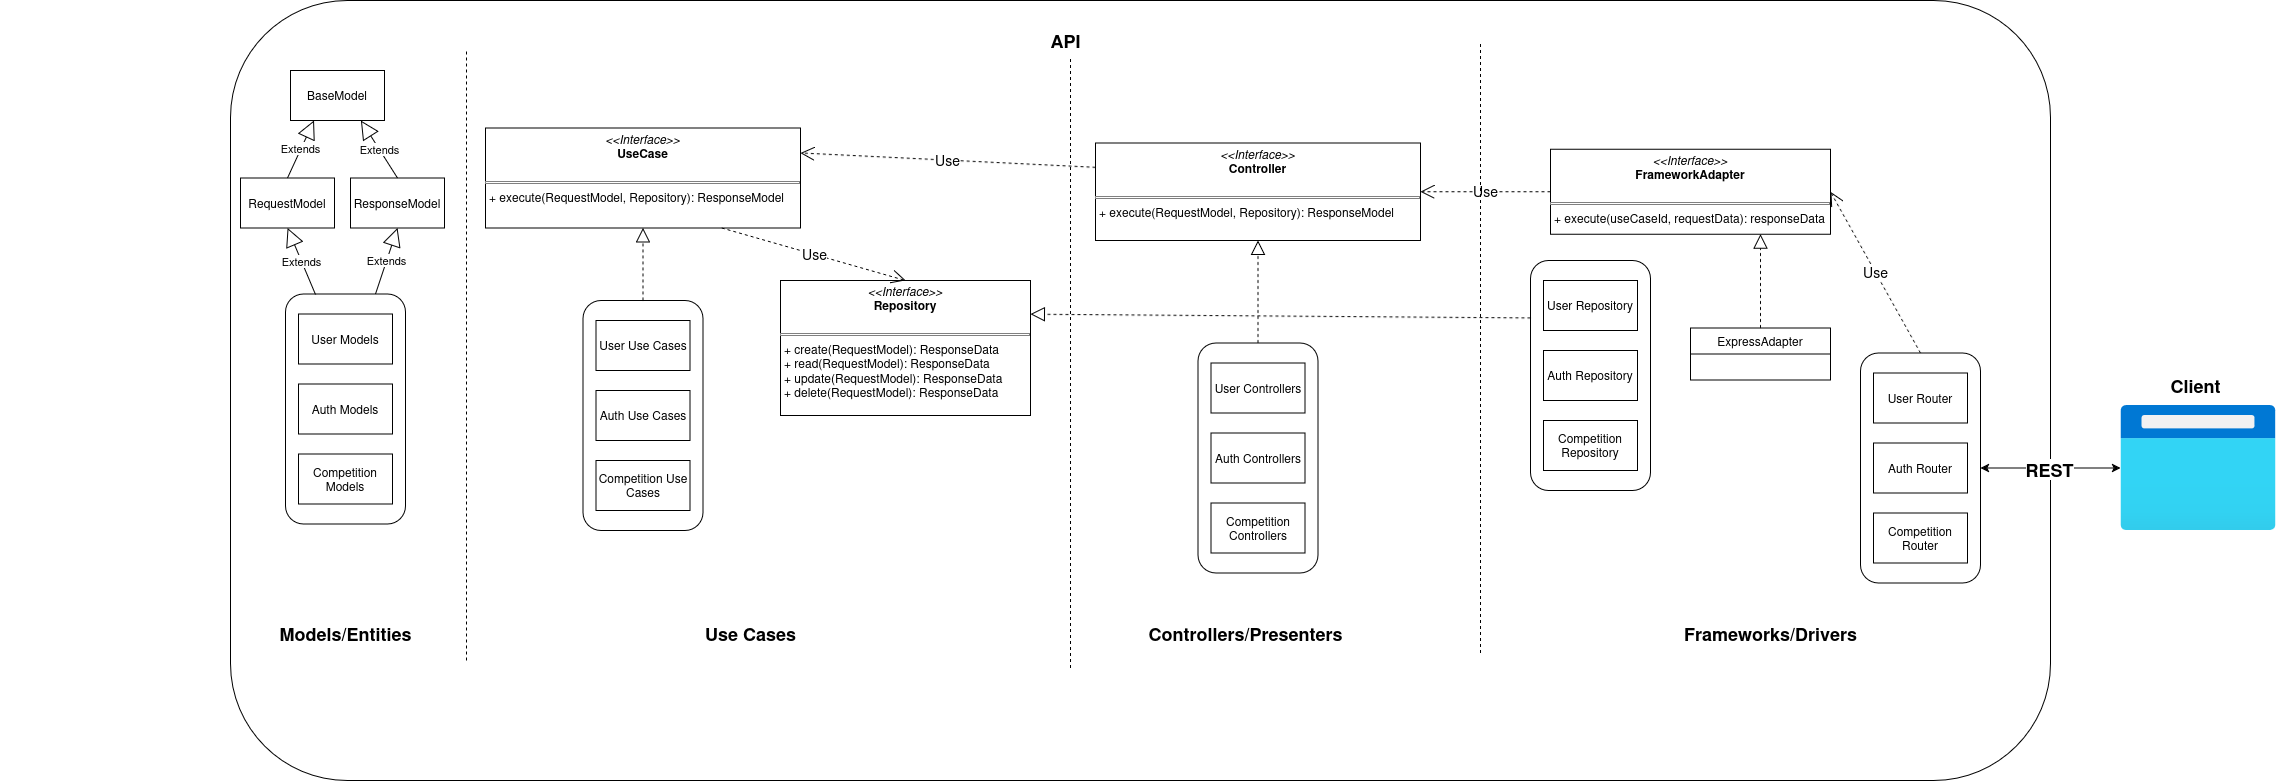

The diagram above was exported from draw.io. Its source (the exported page's mxGraphModel, read from the mxfile embedded in the PNG):
<mxGraphModel dx="2696" dy="1780" grid="1" gridSize="10" guides="1" tooltips="1" connect="1" arrows="1" fold="1" page="1" pageScale="1" pageWidth="827" pageHeight="1169" math="0" shadow="0">
  <root>
    <mxCell id="0" />
    <mxCell id="1" parent="0" />
    <mxCell id="l8S0n4Ms1--9X2g5zAIs-51" value="&amp;nbsp;" style="rounded=1;whiteSpace=wrap;html=1;container=1;" parent="1" vertex="1">
      <mxGeometry x="-650" y="-1010" width="1820" height="780" as="geometry" />
    </mxCell>
    <mxCell id="l8S0n4Ms1--9X2g5zAIs-4" value="Models/Entities" style="text;html=1;align=center;verticalAlign=middle;resizable=0;points=[];autosize=1;strokeColor=none;fillColor=none;fontSize=18;fontStyle=1" parent="l8S0n4Ms1--9X2g5zAIs-51" vertex="1">
      <mxGeometry x="40" y="612.5" width="150" height="40" as="geometry" />
    </mxCell>
    <mxCell id="l8S0n4Ms1--9X2g5zAIs-5" value="Use Cases" style="text;html=1;align=center;verticalAlign=middle;resizable=0;points=[];autosize=1;strokeColor=none;fillColor=none;fontSize=18;fontStyle=1" parent="l8S0n4Ms1--9X2g5zAIs-51" vertex="1">
      <mxGeometry x="465" y="612.5" width="110" height="40" as="geometry" />
    </mxCell>
    <mxCell id="l8S0n4Ms1--9X2g5zAIs-6" value="Controllers/Presenters" style="text;html=1;align=center;verticalAlign=middle;resizable=0;points=[];autosize=1;strokeColor=none;fillColor=none;fontSize=18;fontStyle=1" parent="l8S0n4Ms1--9X2g5zAIs-51" vertex="1">
      <mxGeometry x="915" y="612.5" width="200" height="40" as="geometry" />
    </mxCell>
    <mxCell id="l8S0n4Ms1--9X2g5zAIs-7" value="Frameworks/Drivers" style="text;html=1;align=center;verticalAlign=middle;resizable=0;points=[];autosize=1;strokeColor=none;fillColor=none;fontSize=18;fontStyle=1" parent="l8S0n4Ms1--9X2g5zAIs-51" vertex="1">
      <mxGeometry x="1450" y="612.5" width="180" height="40" as="geometry" />
    </mxCell>
    <mxCell id="l8S0n4Ms1--9X2g5zAIs-8" value="BaseModel" style="rounded=0;whiteSpace=wrap;html=1;" parent="l8S0n4Ms1--9X2g5zAIs-51" vertex="1">
      <mxGeometry x="60" y="70" width="94" height="50" as="geometry" />
    </mxCell>
    <mxCell id="l8S0n4Ms1--9X2g5zAIs-12" value="" style="rounded=1;whiteSpace=wrap;html=1;container=1;" parent="l8S0n4Ms1--9X2g5zAIs-51" vertex="1">
      <mxGeometry x="55" y="293.5" width="120" height="230" as="geometry" />
    </mxCell>
    <mxCell id="l8S0n4Ms1--9X2g5zAIs-10" value="User Models" style="rounded=0;whiteSpace=wrap;html=1;" parent="l8S0n4Ms1--9X2g5zAIs-12" vertex="1">
      <mxGeometry x="13" y="20" width="94" height="50" as="geometry" />
    </mxCell>
    <mxCell id="l8S0n4Ms1--9X2g5zAIs-9" value="Auth Models" style="rounded=0;whiteSpace=wrap;html=1;" parent="l8S0n4Ms1--9X2g5zAIs-12" vertex="1">
      <mxGeometry x="13" y="90" width="94" height="50" as="geometry" />
    </mxCell>
    <mxCell id="l8S0n4Ms1--9X2g5zAIs-11" value="Competition Models" style="rounded=0;whiteSpace=wrap;html=1;" parent="l8S0n4Ms1--9X2g5zAIs-12" vertex="1">
      <mxGeometry x="13" y="160" width="94" height="50" as="geometry" />
    </mxCell>
    <mxCell id="l8S0n4Ms1--9X2g5zAIs-14" value="&amp;nbsp;" style="rounded=1;whiteSpace=wrap;html=1;container=1;" parent="l8S0n4Ms1--9X2g5zAIs-51" vertex="1">
      <mxGeometry x="352.5" y="300" width="120" height="230" as="geometry" />
    </mxCell>
    <mxCell id="l8S0n4Ms1--9X2g5zAIs-15" value="User Use Cases" style="rounded=0;whiteSpace=wrap;html=1;" parent="l8S0n4Ms1--9X2g5zAIs-14" vertex="1">
      <mxGeometry x="13" y="20" width="94" height="50" as="geometry" />
    </mxCell>
    <mxCell id="l8S0n4Ms1--9X2g5zAIs-16" value="Auth Use Cases" style="rounded=0;whiteSpace=wrap;html=1;" parent="l8S0n4Ms1--9X2g5zAIs-14" vertex="1">
      <mxGeometry x="13" y="90" width="94" height="50" as="geometry" />
    </mxCell>
    <mxCell id="l8S0n4Ms1--9X2g5zAIs-17" value="Competition Use Cases" style="rounded=0;whiteSpace=wrap;html=1;" parent="l8S0n4Ms1--9X2g5zAIs-14" vertex="1">
      <mxGeometry x="13" y="160" width="94" height="50" as="geometry" />
    </mxCell>
    <mxCell id="l8S0n4Ms1--9X2g5zAIs-18" value="&lt;p style=&quot;margin:0px;margin-top:4px;text-align:center;&quot;&gt;&lt;i&gt;&amp;lt;&amp;lt;Interface&amp;gt;&amp;gt;&lt;/i&gt;&lt;br&gt;&lt;b&gt;UseCase&lt;/b&gt;&lt;/p&gt;&lt;br&gt;&lt;hr size=&quot;1&quot; style=&quot;border-style:solid;&quot;&gt;&lt;p style=&quot;margin:0px;margin-left:4px;&quot;&gt;+ execute(RequestModel, Repository): ResponseModel&lt;/p&gt;" style="verticalAlign=top;align=left;overflow=fill;html=1;whiteSpace=wrap;" parent="l8S0n4Ms1--9X2g5zAIs-51" vertex="1">
      <mxGeometry x="255" y="127.5" width="315" height="100" as="geometry" />
    </mxCell>
    <mxCell id="l8S0n4Ms1--9X2g5zAIs-19" value="&lt;p style=&quot;margin:0px;margin-top:4px;text-align:center;&quot;&gt;&lt;i&gt;&amp;lt;&amp;lt;Interface&amp;gt;&amp;gt;&lt;/i&gt;&lt;br&gt;&lt;b&gt;Repository&lt;/b&gt;&lt;/p&gt;&lt;br&gt;&lt;hr size=&quot;1&quot; style=&quot;border-style:solid;&quot;&gt;&lt;p style=&quot;margin:0px;margin-left:4px;&quot;&gt;+ create(RequestModel): ResponseData&lt;br&gt;+ read(RequestModel): ResponseData&lt;/p&gt;&lt;p style=&quot;margin:0px;margin-left:4px;&quot;&gt;+ update(RequestModel): ResponseData&lt;/p&gt;&lt;p style=&quot;margin:0px;margin-left:4px;&quot;&gt;+ delete(RequestModel): ResponseData&lt;/p&gt;" style="verticalAlign=top;align=left;overflow=fill;html=1;whiteSpace=wrap;" parent="l8S0n4Ms1--9X2g5zAIs-51" vertex="1">
      <mxGeometry x="550" y="280" width="250" height="135" as="geometry" />
    </mxCell>
    <mxCell id="l8S0n4Ms1--9X2g5zAIs-20" value="&lt;p style=&quot;margin:0px;margin-top:4px;text-align:center;&quot;&gt;&lt;i&gt;&amp;lt;&amp;lt;Interface&amp;gt;&amp;gt;&lt;/i&gt;&lt;br&gt;&lt;b&gt;Controller&lt;/b&gt;&lt;/p&gt;&lt;br&gt;&lt;hr size=&quot;1&quot; style=&quot;border-style:solid;&quot;&gt;&lt;p style=&quot;margin:0px;margin-left:4px;&quot;&gt;+ execute(RequestModel, Repository): ResponseModel&lt;/p&gt;" style="verticalAlign=top;align=left;overflow=fill;html=1;whiteSpace=wrap;" parent="l8S0n4Ms1--9X2g5zAIs-51" vertex="1">
      <mxGeometry x="865" y="142.5" width="325" height="97.5" as="geometry" />
    </mxCell>
    <mxCell id="l8S0n4Ms1--9X2g5zAIs-21" value="&lt;p style=&quot;margin:0px;margin-top:4px;text-align:center;&quot;&gt;&lt;i&gt;&amp;lt;&amp;lt;Interface&amp;gt;&amp;gt;&lt;/i&gt;&lt;br&gt;&lt;b&gt;FrameworkAdapter&lt;/b&gt;&lt;/p&gt;&lt;br&gt;&lt;hr size=&quot;1&quot; style=&quot;border-style:solid;&quot;&gt;&lt;p style=&quot;margin:0px;margin-left:4px;&quot;&gt;+ execute(useCaseId, requestData): responseData&lt;/p&gt;" style="verticalAlign=top;align=left;overflow=fill;html=1;whiteSpace=wrap;" parent="l8S0n4Ms1--9X2g5zAIs-51" vertex="1">
      <mxGeometry x="1320" y="148.75" width="280" height="85" as="geometry" />
    </mxCell>
    <mxCell id="l8S0n4Ms1--9X2g5zAIs-22" value="ExpressAdapter" style="swimlane;fontStyle=0;childLayout=stackLayout;horizontal=1;startSize=26;fillColor=none;horizontalStack=0;resizeParent=1;resizeParentMax=0;resizeLast=0;collapsible=1;marginBottom=0;whiteSpace=wrap;html=1;" parent="l8S0n4Ms1--9X2g5zAIs-51" vertex="1">
      <mxGeometry x="1460" y="327.5" width="140" height="52" as="geometry" />
    </mxCell>
    <mxCell id="l8S0n4Ms1--9X2g5zAIs-26" value="" style="endArrow=block;dashed=1;endFill=0;endSize=12;html=1;rounded=0;entryX=0.75;entryY=1;entryDx=0;entryDy=0;exitX=0.5;exitY=0;exitDx=0;exitDy=0;" parent="l8S0n4Ms1--9X2g5zAIs-51" source="l8S0n4Ms1--9X2g5zAIs-22" target="l8S0n4Ms1--9X2g5zAIs-21" edge="1">
      <mxGeometry width="160" relative="1" as="geometry">
        <mxPoint x="1085" y="462.5" as="sourcePoint" />
        <mxPoint x="1245" y="462.5" as="targetPoint" />
      </mxGeometry>
    </mxCell>
    <mxCell id="l8S0n4Ms1--9X2g5zAIs-28" value="" style="endArrow=block;dashed=1;endFill=0;endSize=12;html=1;rounded=0;entryX=0.5;entryY=1;entryDx=0;entryDy=0;exitX=0.5;exitY=0;exitDx=0;exitDy=0;" parent="l8S0n4Ms1--9X2g5zAIs-51" source="l8S0n4Ms1--9X2g5zAIs-29" target="l8S0n4Ms1--9X2g5zAIs-20" edge="1">
      <mxGeometry width="160" relative="1" as="geometry">
        <mxPoint x="1055" y="487.5" as="sourcePoint" />
        <mxPoint x="1055" y="422.5" as="targetPoint" />
      </mxGeometry>
    </mxCell>
    <mxCell id="l8S0n4Ms1--9X2g5zAIs-29" value="" style="rounded=1;whiteSpace=wrap;html=1;container=1;" parent="l8S0n4Ms1--9X2g5zAIs-51" vertex="1">
      <mxGeometry x="967.5" y="342.5" width="120" height="230" as="geometry" />
    </mxCell>
    <mxCell id="l8S0n4Ms1--9X2g5zAIs-30" value="User Controllers" style="rounded=0;whiteSpace=wrap;html=1;" parent="l8S0n4Ms1--9X2g5zAIs-29" vertex="1">
      <mxGeometry x="13" y="20" width="94" height="50" as="geometry" />
    </mxCell>
    <mxCell id="l8S0n4Ms1--9X2g5zAIs-31" value="Auth Controllers" style="rounded=0;whiteSpace=wrap;html=1;" parent="l8S0n4Ms1--9X2g5zAIs-29" vertex="1">
      <mxGeometry x="13" y="90" width="94" height="50" as="geometry" />
    </mxCell>
    <mxCell id="l8S0n4Ms1--9X2g5zAIs-32" value="Competition Controllers" style="rounded=0;whiteSpace=wrap;html=1;" parent="l8S0n4Ms1--9X2g5zAIs-29" vertex="1">
      <mxGeometry x="13" y="160" width="94" height="50" as="geometry" />
    </mxCell>
    <mxCell id="l8S0n4Ms1--9X2g5zAIs-33" value="" style="endArrow=block;dashed=1;endFill=0;endSize=12;html=1;rounded=0;entryX=0.5;entryY=1;entryDx=0;entryDy=0;exitX=0.5;exitY=0;exitDx=0;exitDy=0;" parent="l8S0n4Ms1--9X2g5zAIs-51" source="l8S0n4Ms1--9X2g5zAIs-14" target="l8S0n4Ms1--9X2g5zAIs-18" edge="1">
      <mxGeometry width="160" relative="1" as="geometry">
        <mxPoint x="335" y="397.5" as="sourcePoint" />
        <mxPoint x="335" y="322.5" as="targetPoint" />
      </mxGeometry>
    </mxCell>
    <mxCell id="l8S0n4Ms1--9X2g5zAIs-34" value="&amp;nbsp;" style="text;whiteSpace=wrap;html=1;" parent="l8S0n4Ms1--9X2g5zAIs-51" vertex="1">
      <mxGeometry x="485" y="342.5" width="40" height="40" as="geometry" />
    </mxCell>
    <mxCell id="l8S0n4Ms1--9X2g5zAIs-36" value="" style="rounded=1;whiteSpace=wrap;html=1;container=1;" parent="l8S0n4Ms1--9X2g5zAIs-51" vertex="1">
      <mxGeometry x="1300" y="260" width="120" height="230" as="geometry" />
    </mxCell>
    <mxCell id="l8S0n4Ms1--9X2g5zAIs-37" value="User Repository" style="rounded=0;whiteSpace=wrap;html=1;" parent="l8S0n4Ms1--9X2g5zAIs-36" vertex="1">
      <mxGeometry x="13" y="20" width="94" height="50" as="geometry" />
    </mxCell>
    <mxCell id="l8S0n4Ms1--9X2g5zAIs-38" value="Auth Repository" style="rounded=0;whiteSpace=wrap;html=1;" parent="l8S0n4Ms1--9X2g5zAIs-36" vertex="1">
      <mxGeometry x="13" y="90" width="94" height="50" as="geometry" />
    </mxCell>
    <mxCell id="l8S0n4Ms1--9X2g5zAIs-39" value="Competition Repository" style="rounded=0;whiteSpace=wrap;html=1;" parent="l8S0n4Ms1--9X2g5zAIs-36" vertex="1">
      <mxGeometry x="13" y="160" width="94" height="50" as="geometry" />
    </mxCell>
    <mxCell id="l8S0n4Ms1--9X2g5zAIs-40" value="" style="endArrow=block;dashed=1;endFill=0;endSize=12;html=1;rounded=0;entryX=1;entryY=0.25;entryDx=0;entryDy=0;exitX=0;exitY=0.25;exitDx=0;exitDy=0;" parent="l8S0n4Ms1--9X2g5zAIs-51" source="l8S0n4Ms1--9X2g5zAIs-36" target="l8S0n4Ms1--9X2g5zAIs-19" edge="1">
      <mxGeometry width="160" relative="1" as="geometry">
        <mxPoint x="1175" y="407.5" as="sourcePoint" />
        <mxPoint x="1175" y="332.5" as="targetPoint" />
      </mxGeometry>
    </mxCell>
    <mxCell id="l8S0n4Ms1--9X2g5zAIs-41" value="" style="rounded=1;whiteSpace=wrap;html=1;container=1;" parent="l8S0n4Ms1--9X2g5zAIs-51" vertex="1">
      <mxGeometry x="1630" y="352.5" width="120" height="230" as="geometry" />
    </mxCell>
    <mxCell id="l8S0n4Ms1--9X2g5zAIs-42" value="User Router" style="rounded=0;whiteSpace=wrap;html=1;" parent="l8S0n4Ms1--9X2g5zAIs-41" vertex="1">
      <mxGeometry x="13" y="20" width="94" height="50" as="geometry" />
    </mxCell>
    <mxCell id="l8S0n4Ms1--9X2g5zAIs-43" value="Auth Router" style="rounded=0;whiteSpace=wrap;html=1;" parent="l8S0n4Ms1--9X2g5zAIs-41" vertex="1">
      <mxGeometry x="13" y="90" width="94" height="50" as="geometry" />
    </mxCell>
    <mxCell id="l8S0n4Ms1--9X2g5zAIs-44" value="Competition Router" style="rounded=0;whiteSpace=wrap;html=1;" parent="l8S0n4Ms1--9X2g5zAIs-41" vertex="1">
      <mxGeometry x="13" y="160" width="94" height="50" as="geometry" />
    </mxCell>
    <mxCell id="l8S0n4Ms1--9X2g5zAIs-47" value="Use" style="endArrow=open;endSize=12;dashed=1;html=1;rounded=0;entryX=1;entryY=0.5;entryDx=0;entryDy=0;exitX=0.5;exitY=0;exitDx=0;exitDy=0;fontSize=14;" parent="l8S0n4Ms1--9X2g5zAIs-51" source="l8S0n4Ms1--9X2g5zAIs-41" target="l8S0n4Ms1--9X2g5zAIs-21" edge="1">
      <mxGeometry width="160" relative="1" as="geometry">
        <mxPoint x="1275" y="472.5" as="sourcePoint" />
        <mxPoint x="1435" y="472.5" as="targetPoint" />
      </mxGeometry>
    </mxCell>
    <mxCell id="l8S0n4Ms1--9X2g5zAIs-48" value="Use" style="endArrow=open;endSize=12;dashed=1;html=1;rounded=0;entryX=1;entryY=0.5;entryDx=0;entryDy=0;exitX=0;exitY=0.5;exitDx=0;exitDy=0;fontSize=14;" parent="l8S0n4Ms1--9X2g5zAIs-51" source="l8S0n4Ms1--9X2g5zAIs-21" target="l8S0n4Ms1--9X2g5zAIs-20" edge="1">
      <mxGeometry width="160" relative="1" as="geometry">
        <mxPoint x="1335" y="269.5" as="sourcePoint" />
        <mxPoint x="1245" y="192.5" as="targetPoint" />
      </mxGeometry>
    </mxCell>
    <mxCell id="l8S0n4Ms1--9X2g5zAIs-49" value="Use" style="endArrow=open;endSize=12;dashed=1;html=1;rounded=0;entryX=1;entryY=0.25;entryDx=0;entryDy=0;exitX=0;exitY=0.25;exitDx=0;exitDy=0;fontSize=14;" parent="l8S0n4Ms1--9X2g5zAIs-51" source="l8S0n4Ms1--9X2g5zAIs-20" target="l8S0n4Ms1--9X2g5zAIs-18" edge="1">
      <mxGeometry width="160" relative="1" as="geometry">
        <mxPoint x="825" y="219.5" as="sourcePoint" />
        <mxPoint x="735" y="142.5" as="targetPoint" />
      </mxGeometry>
    </mxCell>
    <mxCell id="l8S0n4Ms1--9X2g5zAIs-50" value="Use" style="endArrow=open;endSize=12;dashed=1;html=1;rounded=0;entryX=0.5;entryY=0;entryDx=0;entryDy=0;exitX=0.75;exitY=1;exitDx=0;exitDy=0;fontSize=14;" parent="l8S0n4Ms1--9X2g5zAIs-51" source="l8S0n4Ms1--9X2g5zAIs-18" target="l8S0n4Ms1--9X2g5zAIs-19" edge="1">
      <mxGeometry width="160" relative="1" as="geometry">
        <mxPoint x="1105" y="163.5" as="sourcePoint" />
        <mxPoint x="745" y="152.5" as="targetPoint" />
      </mxGeometry>
    </mxCell>
    <mxCell id="l8S0n4Ms1--9X2g5zAIs-52" value="API" style="text;html=1;align=center;verticalAlign=middle;resizable=0;points=[];autosize=1;strokeColor=none;fillColor=none;fontSize=18;fontStyle=1" parent="l8S0n4Ms1--9X2g5zAIs-51" vertex="1">
      <mxGeometry x="810" y="20" width="50" height="40" as="geometry" />
    </mxCell>
    <mxCell id="l8S0n4Ms1--9X2g5zAIs-102" value="RequestModel" style="rounded=0;whiteSpace=wrap;html=1;" parent="l8S0n4Ms1--9X2g5zAIs-51" vertex="1">
      <mxGeometry x="10" y="177.5" width="94" height="50" as="geometry" />
    </mxCell>
    <mxCell id="l8S0n4Ms1--9X2g5zAIs-13" value="Extends" style="endArrow=block;endSize=16;endFill=0;html=1;rounded=0;entryX=0.5;entryY=1;entryDx=0;entryDy=0;" parent="l8S0n4Ms1--9X2g5zAIs-51" target="l8S0n4Ms1--9X2g5zAIs-102" edge="1">
      <mxGeometry width="160" relative="1" as="geometry">
        <mxPoint x="85" y="294" as="sourcePoint" />
        <mxPoint x="475" y="542.5" as="targetPoint" />
      </mxGeometry>
    </mxCell>
    <mxCell id="l8S0n4Ms1--9X2g5zAIs-150" value="ResponseModel" style="rounded=0;whiteSpace=wrap;html=1;" parent="l8S0n4Ms1--9X2g5zAIs-51" vertex="1">
      <mxGeometry x="120" y="177.5" width="94" height="50" as="geometry" />
    </mxCell>
    <mxCell id="l8S0n4Ms1--9X2g5zAIs-151" value="Extends" style="endArrow=block;endSize=16;endFill=0;html=1;rounded=0;entryX=0.25;entryY=1;entryDx=0;entryDy=0;exitX=0.5;exitY=0;exitDx=0;exitDy=0;" parent="l8S0n4Ms1--9X2g5zAIs-51" source="l8S0n4Ms1--9X2g5zAIs-102" target="l8S0n4Ms1--9X2g5zAIs-8" edge="1">
      <mxGeometry width="160" relative="1" as="geometry">
        <mxPoint x="158" y="336" as="sourcePoint" />
        <mxPoint x="100" y="270" as="targetPoint" />
      </mxGeometry>
    </mxCell>
    <mxCell id="l8S0n4Ms1--9X2g5zAIs-152" value="Extends" style="endArrow=block;endSize=16;endFill=0;html=1;rounded=0;entryX=0.75;entryY=1;entryDx=0;entryDy=0;exitX=0.5;exitY=0;exitDx=0;exitDy=0;" parent="l8S0n4Ms1--9X2g5zAIs-51" source="l8S0n4Ms1--9X2g5zAIs-150" target="l8S0n4Ms1--9X2g5zAIs-8" edge="1">
      <mxGeometry width="160" relative="1" as="geometry">
        <mxPoint x="120" y="198" as="sourcePoint" />
        <mxPoint x="190" y="140" as="targetPoint" />
      </mxGeometry>
    </mxCell>
    <mxCell id="l8S0n4Ms1--9X2g5zAIs-153" value="Extends" style="endArrow=block;endSize=16;endFill=0;html=1;rounded=0;entryX=0.5;entryY=1;entryDx=0;entryDy=0;exitX=0.75;exitY=0;exitDx=0;exitDy=0;" parent="l8S0n4Ms1--9X2g5zAIs-51" source="l8S0n4Ms1--9X2g5zAIs-12" target="l8S0n4Ms1--9X2g5zAIs-150" edge="1">
      <mxGeometry width="160" relative="1" as="geometry">
        <mxPoint x="108" y="346" as="sourcePoint" />
        <mxPoint x="80" y="280" as="targetPoint" />
      </mxGeometry>
    </mxCell>
    <mxCell id="l8S0n4Ms1--9X2g5zAIs-3" value="" style="endArrow=none;dashed=1;html=1;rounded=0;" parent="l8S0n4Ms1--9X2g5zAIs-51" edge="1">
      <mxGeometry width="50" height="50" relative="1" as="geometry">
        <mxPoint x="1250" y="652.5" as="sourcePoint" />
        <mxPoint x="1250" y="42.5" as="targetPoint" />
      </mxGeometry>
    </mxCell>
    <mxCell id="l8S0n4Ms1--9X2g5zAIs-154" value="" style="endArrow=none;dashed=1;html=1;rounded=0;" parent="l8S0n4Ms1--9X2g5zAIs-51" edge="1">
      <mxGeometry width="50" height="50" relative="1" as="geometry">
        <mxPoint x="840" y="667.5" as="sourcePoint" />
        <mxPoint x="840" y="57.5" as="targetPoint" />
      </mxGeometry>
    </mxCell>
    <mxCell id="l8S0n4Ms1--9X2g5zAIs-155" value="" style="endArrow=none;dashed=1;html=1;rounded=0;" parent="l8S0n4Ms1--9X2g5zAIs-51" edge="1">
      <mxGeometry width="50" height="50" relative="1" as="geometry">
        <mxPoint x="236" y="660" as="sourcePoint" />
        <mxPoint x="236" y="50" as="targetPoint" />
      </mxGeometry>
    </mxCell>
    <mxCell id="l8S0n4Ms1--9X2g5zAIs-53" value="" style="image;aspect=fixed;html=1;points=[];align=center;fontSize=12;image=img/lib/azure2/general/Browser.svg;" parent="1" vertex="1">
      <mxGeometry x="1240" y="-605" width="156.25" height="125" as="geometry" />
    </mxCell>
    <mxCell id="l8S0n4Ms1--9X2g5zAIs-54" value="" style="endArrow=classic;startArrow=classic;html=1;rounded=0;exitX=1;exitY=0.5;exitDx=0;exitDy=0;" parent="1" source="l8S0n4Ms1--9X2g5zAIs-41" target="l8S0n4Ms1--9X2g5zAIs-53" edge="1">
      <mxGeometry width="50" height="50" relative="1" as="geometry">
        <mxPoint x="580" y="-490" as="sourcePoint" />
        <mxPoint x="630" y="-540" as="targetPoint" />
      </mxGeometry>
    </mxCell>
    <mxCell id="l8S0n4Ms1--9X2g5zAIs-56" value="REST" style="edgeLabel;html=1;align=center;verticalAlign=middle;resizable=0;points=[];fontSize=18;fontStyle=1" parent="l8S0n4Ms1--9X2g5zAIs-54" vertex="1" connectable="0">
      <mxGeometry x="-0.0168" y="-1" relative="1" as="geometry">
        <mxPoint x="-1" as="offset" />
      </mxGeometry>
    </mxCell>
    <mxCell id="l8S0n4Ms1--9X2g5zAIs-55" value="Client" style="text;html=1;align=center;verticalAlign=middle;resizable=0;points=[];autosize=1;strokeColor=none;fillColor=none;fontSize=18;fontStyle=1" parent="1" vertex="1">
      <mxGeometry x="1280" y="-645" width="70" height="40" as="geometry" />
    </mxCell>
    <mxCell id="YgWzDjsYrUZvab5OvUgu-1" value="&amp;nbsp;" style="text;whiteSpace=wrap;html=1;" vertex="1" parent="1">
      <mxGeometry x="-460" y="-840" width="40" height="40" as="geometry" />
    </mxCell>
    <mxCell id="YgWzDjsYrUZvab5OvUgu-2" value="&amp;nbsp;" style="text;whiteSpace=wrap;html=1;" vertex="1" parent="1">
      <mxGeometry x="-880" y="-470" width="40" height="40" as="geometry" />
    </mxCell>
  </root>
</mxGraphModel>